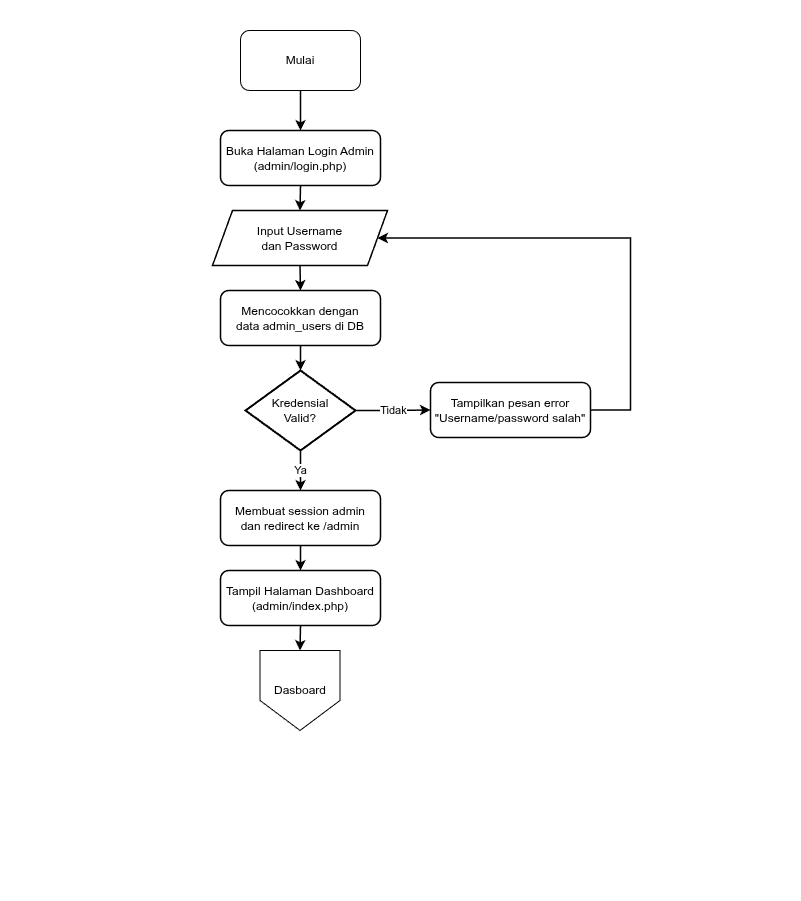

The diagram above was exported from draw.io. Its source (the exported page's mxGraphModel, read from the mxfile embedded in the PNG):
<mxGraphModel dx="792" dy="531" grid="1" gridSize="10" guides="1" tooltips="1" connect="1" arrows="1" fold="1" page="1" pageScale="1" pageWidth="800" pageHeight="900" math="0" shadow="0">
  <root>
    <mxCell id="0" />
    <mxCell id="1" parent="0" />
    <mxCell id="frame" value="" style="fillColor=none;strokeColor=none;pointerEvents=0;" parent="1" vertex="1">
      <mxGeometry width="800" height="900" as="geometry" />
    </mxCell>
    <mxCell id="page" value="Buka Halaman Login Admin&#10;(admin/login.php)" style="rounded=1;whiteSpace=wrap;html=1;fillColor=#FFFFFF;strokeColor=#000000;strokeWidth=1.5;fontColor=#000000;fontSize=12;" parent="1" vertex="1">
      <mxGeometry x="220" y="130" width="160" height="55" as="geometry" />
    </mxCell>
    <mxCell id="input" value="Input Username&#10;dan Password" style="shape=parallelogram;perimeter=parallelogramPerimeter;whiteSpace=wrap;html=1;fixedSize=1;fillColor=#FFFFFF;strokeColor=#000000;strokeWidth=1.5;fontColor=#000000;fontSize=12;" parent="1" vertex="1">
      <mxGeometry x="212" y="210" width="175" height="55" as="geometry" />
    </mxCell>
    <mxCell id="validate" value="Mencocokkan dengan&#10;data admin_users di DB" style="rounded=1;whiteSpace=wrap;html=1;fillColor=#FFFFFF;strokeColor=#000000;strokeWidth=1.5;fontColor=#000000;fontSize=12;" parent="1" vertex="1">
      <mxGeometry x="220" y="290" width="160" height="55" as="geometry" />
    </mxCell>
    <mxCell id="check" value="Kredensial&#10;Valid?" style="strokeWidth=2;html=1;shape=mxgraph.flowchart.decision;whiteSpace=wrap;fillColor=#FFFFFF;strokeColor=#000000;fontColor=#000000;fontSize=12;" parent="1" vertex="1">
      <mxGeometry x="245" y="370" width="110" height="80" as="geometry" />
    </mxCell>
    <mxCell id="err" value="Tampilkan pesan error&#10;&quot;Username/password salah&quot;" style="rounded=1;whiteSpace=wrap;html=1;fillColor=#FFFFFF;strokeColor=#000000;strokeWidth=1.5;fontColor=#000000;fontSize=12;" parent="1" vertex="1">
      <mxGeometry x="430" y="382" width="160" height="55" as="geometry" />
    </mxCell>
    <mxCell id="session" value="Membuat session admin&#10;dan redirect ke /admin" style="rounded=1;whiteSpace=wrap;html=1;fillColor=#FFFFFF;strokeColor=#000000;strokeWidth=1.5;fontColor=#000000;fontSize=12;" parent="1" vertex="1">
      <mxGeometry x="220" y="490" width="160" height="55" as="geometry" />
    </mxCell>
    <mxCell id="dashboard" value="Tampil Halaman Dashboard&#10;(admin/index.php)" style="rounded=1;whiteSpace=wrap;html=1;fillColor=#FFFFFF;strokeColor=#000000;strokeWidth=1.5;fontColor=#000000;fontSize=12;" parent="1" vertex="1">
      <mxGeometry x="220" y="570" width="160" height="55" as="geometry" />
    </mxCell>
    <mxCell id="e1" value="" style="edgeStyle=orthogonalEdgeStyle;rounded=0;orthogonalLoop=1;jettySize=auto;html=1;strokeColor=#000000;strokeWidth=1.5;fontColor=#000000;fontSize=11;labelBackgroundColor=#FFFFFF;exitX=0.5;exitY=1;exitDx=0;exitDy=0;entryX=0.5;entryY=0;entryDx=0;entryDy=0;" parent="1" source="3" target="page" edge="1">
      <mxGeometry relative="1" as="geometry">
        <mxPoint x="300" y="100" as="sourcePoint" />
      </mxGeometry>
    </mxCell>
    <mxCell id="e2" value="" style="edgeStyle=orthogonalEdgeStyle;rounded=0;orthogonalLoop=1;jettySize=auto;html=1;strokeColor=#000000;strokeWidth=1.5;fontColor=#000000;fontSize=11;labelBackgroundColor=#FFFFFF;exitX=0.5;exitY=1;exitDx=0;exitDy=0;entryX=0.5;entryY=0;entryDx=0;entryDy=0;" parent="1" source="page" target="input" edge="1">
      <mxGeometry relative="1" as="geometry" />
    </mxCell>
    <mxCell id="e3" value="" style="edgeStyle=orthogonalEdgeStyle;rounded=0;orthogonalLoop=1;jettySize=auto;html=1;strokeColor=#000000;strokeWidth=1.5;fontColor=#000000;fontSize=11;labelBackgroundColor=#FFFFFF;exitX=0.5;exitY=1;exitDx=0;exitDy=0;entryX=0.5;entryY=0;entryDx=0;entryDy=0;" parent="1" source="input" target="validate" edge="1">
      <mxGeometry relative="1" as="geometry" />
    </mxCell>
    <mxCell id="e4" value="" style="edgeStyle=orthogonalEdgeStyle;rounded=0;orthogonalLoop=1;jettySize=auto;html=1;strokeColor=#000000;strokeWidth=1.5;fontColor=#000000;fontSize=11;labelBackgroundColor=#FFFFFF;exitX=0.5;exitY=1;exitDx=0;exitDy=0;entryX=0.5;entryY=0;entryDx=0;entryDy=0;" parent="1" source="validate" target="check" edge="1">
      <mxGeometry relative="1" as="geometry" />
    </mxCell>
    <mxCell id="e5" value="Tidak" style="edgeStyle=orthogonalEdgeStyle;rounded=0;orthogonalLoop=1;jettySize=auto;html=1;strokeColor=#000000;strokeWidth=1.5;fontColor=#000000;fontSize=11;labelBackgroundColor=#FFFFFF;exitX=1;exitY=0.5;exitDx=0;exitDy=0;entryX=0;entryY=0.5;entryDx=0;entryDy=0;" parent="1" source="check" target="err" edge="1">
      <mxGeometry relative="1" as="geometry" />
    </mxCell>
    <mxCell id="e6" value="" style="edgeStyle=orthogonalEdgeStyle;rounded=0;orthogonalLoop=1;jettySize=auto;html=1;strokeColor=#000000;strokeWidth=1.5;fontColor=#000000;fontSize=11;labelBackgroundColor=#FFFFFF;exitX=1;exitY=0.5;exitDx=0;exitDy=0;entryX=1;entryY=0.5;entryDx=0;entryDy=0;" parent="1" source="err" target="input" edge="1">
      <mxGeometry relative="1" as="geometry">
        <Array as="points">
          <mxPoint x="630" y="409.5" />
          <mxPoint x="630" y="237.5" />
        </Array>
      </mxGeometry>
    </mxCell>
    <mxCell id="e7" value="Ya" style="edgeStyle=orthogonalEdgeStyle;rounded=0;orthogonalLoop=1;jettySize=auto;html=1;strokeColor=#000000;strokeWidth=1.5;fontColor=#000000;fontSize=11;labelBackgroundColor=#FFFFFF;exitX=0.5;exitY=1;exitDx=0;exitDy=0;entryX=0.5;entryY=0;entryDx=0;entryDy=0;" parent="1" source="check" target="session" edge="1">
      <mxGeometry relative="1" as="geometry" />
    </mxCell>
    <mxCell id="e8" value="" style="edgeStyle=orthogonalEdgeStyle;rounded=0;orthogonalLoop=1;jettySize=auto;html=1;strokeColor=#000000;strokeWidth=1.5;fontColor=#000000;fontSize=11;labelBackgroundColor=#FFFFFF;exitX=0.5;exitY=1;exitDx=0;exitDy=0;entryX=0.5;entryY=0;entryDx=0;entryDy=0;" parent="1" source="session" target="dashboard" edge="1">
      <mxGeometry relative="1" as="geometry" />
    </mxCell>
    <mxCell id="e9" value="" style="edgeStyle=orthogonalEdgeStyle;rounded=0;orthogonalLoop=1;jettySize=auto;html=1;strokeColor=#000000;strokeWidth=1.5;fontColor=#000000;fontSize=11;labelBackgroundColor=#FFFFFF;exitX=0.5;exitY=1;exitDx=0;exitDy=0;entryX=0.5;entryY=0;entryDx=0;entryDy=0;" parent="1" source="dashboard" target="2" edge="1">
      <mxGeometry relative="1" as="geometry">
        <mxPoint x="300" y="650" as="targetPoint" />
      </mxGeometry>
    </mxCell>
    <mxCell id="2" value="Dasboard" style="shape=offPageConnector;whiteSpace=wrap;html=1;" vertex="1" parent="1">
      <mxGeometry x="259.5" y="650" width="80" height="80" as="geometry" />
    </mxCell>
    <mxCell id="3" value="Mulai" style="rounded=1;whiteSpace=wrap;html=1;" vertex="1" parent="1">
      <mxGeometry x="240" y="30" width="120" height="60" as="geometry" />
    </mxCell>
  </root>
</mxGraphModel>